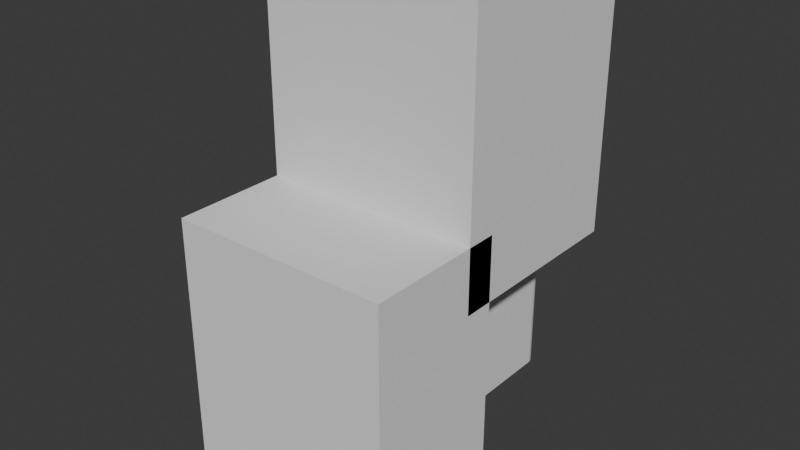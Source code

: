 # Source: box_outline.blend  (saved by Blender 4.1.24; exported with 4.5.12 LTS)
import bpy
from mathutils import Matrix  # noqa: F401  (used for matrix-valued properties, if any)

bpy.ops.wm.read_factory_settings(use_empty=True)
scene = bpy.context.scene
scene.name = 'Scene'

# ---- world
world_world = bpy.data.worlds.new('World'); scene.world = world_world
world_world.use_nodes = True; world_world.node_tree.nodes.clear()
_N = world_world.node_tree.nodes; _L = world_world.node_tree.links
n0 = _N.new('ShaderNodeOutputWorld'); n0.name = 'World Output'; n0.location = (300, 300)
n1 = _N.new('ShaderNodeBackground'); n1.name = 'Background'; n1.location = (10, 300)
n1.inputs[0].default_value = (0.05088, 0.05088, 0.05088, 1.0)
_L.new(n1.outputs[0], n0.inputs[0])
n0.is_active_output = True
world_world.color = (0.05088, 0.05088, 0.05088)
world_world.use_sun_shadow = False
world_world.sun_shadow_jitter_overblur = 0.0

# ---- meshes
me_cube_002 = bpy.data.meshes.new('Cube.002')
me_cube_002.from_pydata([(-0.3401, -0.4216, -0.4216), (-0.4216, -0.3401, -0.4216), (-0.3529, -0.4206, -0.4216), (-0.3653, -0.4176, -0.4216), (-0.3771, -0.4127, -0.4216), (-0.388, -0.406, -0.4216), (-0.3977, -0.3977, -0.4216), (-0.406, -0.388, -0.4216), (-0.4127, -0.3771, -0.4216), (-0.4176, -0.3653, -0.4216), (-0.4206, -0.3529, -0.4216), (-0.4216, -0.3401, 0.4216), (-0.3401, -0.4216, 0.4216), (-0.4206, -0.3529, 0.4216), (-0.4176, -0.3653, 0.4216), (-0.4127, -0.3771, 0.4216), (-0.406, -0.388, 0.4216), (-0.3977, -0.3977, 0.4216), (-0.388, -0.406, 0.4216), (-0.3771, -0.4127, 0.4216), (-0.3653, -0.4176, 0.4216), (-0.3529, -0.4206, 0.4216), (-0.4216, 0.3401, -0.4216), (-0.3401, 0.4216, -0.4216), (-0.4206, 0.3529, -0.4216), (-0.4176, 0.3653, -0.4216), (-0.4127, 0.3771, -0.4216), (-0.406, 0.388, -0.4216), (-0.3977, 0.3977, -0.4216), (-0.388, 0.406, -0.4216), (-0.3771, 0.4127, -0.4216), (-0.3653, 0.4176, -0.4216), (-0.3529, 0.4206, -0.4216), (-0.3401, 0.4216, 0.4216), (-0.4216, 0.3401, 0.4216), (-0.3529, 0.4206, 0.4216), (-0.3653, 0.4176, 0.4216), (-0.3771, 0.4127, 0.4216), (-0.388, 0.406, 0.4216), (-0.3977, 0.3977, 0.4216), (-0.406, 0.388, 0.4216), (-0.4127, 0.3771, 0.4216), (-0.4176, 0.3653, 0.4216), (-0.4206, 0.3529, 0.4216), (0.4216, -0.3401, -0.4216), (0.3401, -0.4216, -0.4216), (0.4206, -0.3529, -0.4216), (0.4176, -0.3653, -0.4216), (0.4127, -0.3771, -0.4216), (0.406, -0.388, -0.4216), (0.3977, -0.3977, -0.4216), (0.388, -0.406, -0.4216), (0.3771, -0.4127, -0.4216), (0.3653, -0.4176, -0.4216), (0.3529, -0.4206, -0.4216), (0.3401, -0.4216, 0.4216), (0.4216, -0.3401, 0.4216), (0.3529, -0.4206, 0.4216), (0.3653, -0.4176, 0.4216), (0.3771, -0.4127, 0.4216), (0.388, -0.406, 0.4216), (0.3977, -0.3977, 0.4216), (0.406, -0.388, 0.4216), (0.4127, -0.3771, 0.4216), (0.4176, -0.3653, 0.4216), (0.4206, -0.3529, 0.4216), (0.3401, 0.4216, -0.4216), (0.4216, 0.3401, -0.4216), (0.3529, 0.4206, -0.4216), (0.3653, 0.4176, -0.4216), (0.3771, 0.4127, -0.4216), (0.388, 0.406, -0.4216), (0.3977, 0.3977, -0.4216), (0.406, 0.388, -0.4216), (0.4127, 0.3771, -0.4216), (0.4176, 0.3653, -0.4216), (0.4206, 0.3529, -0.4216), (0.4216, 0.3401, 0.4216), (0.3401, 0.4216, 0.4216), (0.4206, 0.3529, 0.4216), (0.4176, 0.3653, 0.4216), (0.4127, 0.3771, 0.4216), (0.406, 0.388, 0.4216), (0.3977, 0.3977, 0.4216), (0.388, 0.406, 0.4216), (0.3771, 0.4127, 0.4216), (0.3653, 0.4176, 0.4216), (0.3529, 0.4206, 0.4216), (0.3921, 0.3583, 0.4216), (0.3857, 0.3686, 0.4216), (0.3995, 0.3352, 0.4216), (0.4005, 0.3231, 0.4216), (0.3967, 0.347, 0.4216), (-0.4005, 0.3231, 0.4216), (-0.3921, 0.3583, 0.4216), (-0.3967, 0.347, 0.4216), (-0.3995, 0.3352, 0.4216), (0.3352, -0.3995, 0.4216), (0.347, -0.3967, 0.4216), (0.3583, -0.3921, 0.4216), (0.3231, -0.4005, 0.4216), (-0.4005, -0.3231, 0.4216), (-0.3857, 0.3686, 0.4216), (-0.3686, 0.3857, 0.4216), (-0.3778, 0.3778, 0.4216), (-0.3583, 0.3921, 0.4216), (-0.347, 0.3967, 0.4216), (-0.3352, 0.3995, 0.4216), (0.3352, 0.3995, 0.4216), (0.347, 0.3967, 0.4216), (0.3231, 0.4005, 0.4216), (-0.3231, 0.4005, 0.4216), (-0.3857, -0.3686, 0.4216), (-0.3921, -0.3583, 0.4216), (-0.3778, -0.3778, 0.4216), (-0.3686, -0.3857, 0.4216), (-0.347, -0.3967, 0.4216), (-0.3352, -0.3995, 0.4216), (-0.3231, -0.4005, 0.4216), (-0.3583, -0.3921, 0.4216), (-0.3995, -0.3352, 0.4216), (-0.3967, -0.347, 0.4216), (0.3583, 0.3921, 0.4216), (0.3686, -0.3857, 0.4216), (0.3686, 0.3857, 0.4216), (0.3778, 0.3778, 0.4216), (0.3857, -0.3686, 0.4216), (0.3967, -0.347, 0.4216), (0.4005, -0.3231, 0.4216), (0.3995, -0.3352, 0.4216), (0.3778, -0.3778, 0.4216), (0.3921, -0.3583, 0.4216), (-0.3995, 0.3352, -0.4216), (-0.4005, 0.3231, -0.4216), (-0.3921, 0.3583, -0.4216), (-0.3857, 0.3686, -0.4216), (-0.3967, 0.347, -0.4216), (0.3967, 0.347, -0.4216), (0.3921, 0.3583, -0.4216), (0.4005, 0.3231, -0.4216), (0.3995, 0.3352, -0.4216), (-0.3583, -0.3921, -0.4216), (-0.3352, -0.3995, -0.4216), (-0.3231, -0.4005, -0.4216), (-0.347, -0.3967, -0.4216), (-0.3352, 0.3995, -0.4216), (-0.347, 0.3967, -0.4216), (0.347, 0.3967, -0.4216), (0.3352, 0.3995, -0.4216), (-0.3231, 0.4005, -0.4216), (0.3778, 0.3778, -0.4216), (0.3686, 0.3857, -0.4216), (0.4005, -0.3231, -0.4216), (0.3857, 0.3686, -0.4216), (0.3583, 0.3921, -0.4216), (0.3231, 0.4005, -0.4216), (0.347, -0.3967, -0.4216), (0.3231, -0.4005, -0.4216), (0.3352, -0.3995, -0.4216), (0.3583, -0.3921, -0.4216), (0.3686, -0.3857, -0.4216), (0.3857, -0.3686, -0.4216), (0.3921, -0.3583, -0.4216), (0.3778, -0.3778, -0.4216), (-0.4005, -0.3231, -0.4216), (-0.3995, -0.3352, -0.4216), (-0.3967, -0.347, -0.4216), (-0.3921, -0.3583, -0.4216), (-0.3857, -0.3686, -0.4216), (-0.3778, -0.3778, -0.4216), (-0.3686, -0.3857, -0.4216), (-0.3686, 0.3857, -0.4216), (-0.3583, 0.3921, -0.4216), (0.3995, -0.3352, -0.4216), (0.3967, -0.347, -0.4216), (-0.3778, 0.3778, -0.4216)], [], [(45, 55, 12, 0), (67, 77, 56, 44), (116, 21, 12, 55, 57, 58, 59, 60, 61, 62, 63, 64, 65, 56, 77, 79, 80, 81, 82, 83, 84, 85, 86, 87, 78, 33, 35, 36, 37, 38, 39, 40, 41, 42, 43, 34, 11, 13, 121, 120, 101, 93, 96, 95, 94, 102, 104, 103, 105, 106, 107, 111, 110, 108, 109, 122, 124, 125, 89, 88, 92, 90, 91, 128, 129, 127, 131, 126, 130, 123, 99, 98, 97, 100, 118, 117), (121, 13, 14, 15, 16, 17, 18, 19, 20, 21, 116, 119, 115, 114, 112, 113), (1, 11, 34, 22), (23, 33, 78, 66), (0, 12, 21, 2), (2, 21, 20, 3), (3, 20, 19, 4), (4, 19, 18, 5), (5, 18, 17, 6), (6, 17, 16, 7), (7, 16, 15, 8), (8, 15, 14, 9), (9, 14, 13, 10), (10, 13, 11, 1), (33, 23, 32, 35), (35, 32, 31, 36), (36, 31, 30, 37), (37, 30, 29, 38), (38, 29, 28, 39), (39, 28, 27, 40), (40, 27, 26, 41), (41, 26, 25, 42), (42, 25, 24, 43), (43, 24, 22, 34), (77, 67, 76, 79), (79, 76, 75, 80), (80, 75, 74, 81), (81, 74, 73, 82), (82, 73, 72, 83), (83, 72, 71, 84), (84, 71, 70, 85), (85, 70, 69, 86), (86, 69, 68, 87), (87, 68, 66, 78), (55, 45, 54, 57), (57, 54, 53, 58), (58, 53, 52, 59), (59, 52, 51, 60), (60, 51, 50, 61), (61, 50, 49, 62), (62, 49, 48, 63), (63, 48, 47, 64), (64, 47, 46, 65), (65, 46, 44, 56), (156, 54, 45, 0, 2, 3, 4, 5, 6, 7, 8, 9, 10, 1, 22, 24, 25, 26, 27, 28, 29, 30, 31, 32, 23, 66, 68, 69, 70, 71, 72, 73, 74, 75, 76, 67, 44, 46, 174, 173, 152, 139, 140, 137, 138, 153, 150, 151, 154, 147, 148, 155, 149, 145, 146, 172, 171, 175, 135, 134, 136, 132, 133, 164, 165, 166, 167, 168, 169, 170, 141, 144, 142, 143, 157, 158), (174, 46, 47, 48, 49, 50, 51, 52, 53, 54, 156, 159, 160, 163, 161, 162), (118, 100, 157, 143), (128, 91, 139, 152), (133, 93, 101, 164), (155, 110, 111, 149), (117, 118, 143, 142), (116, 117, 142, 144), (119, 116, 144, 141), (115, 119, 141, 170), (114, 115, 170, 169), (168, 112, 114, 169), (167, 113, 112, 168), (166, 121, 113, 167), (165, 120, 121, 166), (164, 101, 120, 165), (149, 111, 107, 145), (145, 107, 106, 146), (146, 106, 105, 172), (172, 105, 103, 171), (171, 103, 104, 175), (175, 104, 102, 135), (135, 102, 94, 134), (134, 94, 95, 136), (136, 95, 96, 132), (132, 96, 93, 133), (91, 90, 140, 139), (90, 92, 137, 140), (92, 88, 138, 137), (88, 89, 153, 138), (89, 125, 150, 153), (150, 125, 124, 151), (151, 124, 122, 154), (154, 122, 109, 147), (147, 109, 108, 148), (148, 108, 110, 155), (100, 97, 158, 157), (97, 98, 156, 158), (98, 99, 159, 156), (99, 123, 160, 159), (123, 130, 163, 160), (130, 126, 161, 163), (126, 131, 162, 161), (131, 127, 174, 162), (127, 129, 173, 174), (129, 128, 152, 173)])
me_cube_002.polygons.foreach_set('use_smooth', [True] * 92)
_k = set([(0, 2), (0, 12), (0, 45), (1, 10), (1, 11), (1, 22), (2, 3), (2, 21), (3, 4), (3, 20), (4, 5), (4, 19), (5, 6), (5, 18), (6, 7), (6, 17), (7, 8), (7, 16), (8, 9), (8, 15), (9, 10), (9, 14), (10, 13), (11, 13), (11, 34), (12, 21), (12, 55), (13, 14), (14, 15), (15, 16), (16, 17), (17, 18), (18, 19), (19, 20), (20, 21), (22, 24), (22, 34), (23, 32), (23, 33), (23, 66), (24, 25), (24, 43), (25, 26), (25, 42), (26, 27), (26, 41), (27, 28), (27, 40), (28, 29), (28, 39), (29, 30), (29, 38), (30, 31), (30, 37), (31, 32), (31, 36), (32, 35), (33, 35), (33, 78), (34, 43), (35, 36), (36, 37), (37, 38), (38, 39), (39, 40), (40, 41), (41, 42), (42, 43), (44, 46), (44, 56), (44, 67), (45, 54), (45, 55), (46, 47), (46, 65), (47, 48), (47, 64), (48, 49), (48, 63), (49, 50), (49, 62), (50, 51), (50, 61), (51, 52), (51, 60), (52, 53), (52, 59), (53, 54), (53, 58), (54, 57), (55, 57), (56, 65), (56, 77), (57, 58), (58, 59), (59, 60), (60, 61), (61, 62), (62, 63), (63, 64), (64, 65), (66, 68), (66, 78), (67, 76), (67, 77), (68, 69), (68, 87), (69, 70), (69, 86), (70, 71), (70, 85), (71, 72), (71, 84), (72, 73), (72, 83), (73, 74), (73, 82), (74, 75), (74, 81), (75, 76), (75, 80), (76, 79), (77, 79), (78, 87), (79, 80), (80, 81), (81, 82), (82, 83), (83, 84), (84, 85), (85, 86), (86, 87), (88, 89), (88, 92), (88, 138), (89, 125), (89, 153), (90, 91), (90, 92), (90, 140), (91, 128), (91, 139), (92, 137), (93, 96), (93, 101), (93, 133), (94, 95), (94, 102), (94, 134), (95, 96), (95, 136), (96, 132), (97, 98), (97, 100), (97, 158), (98, 99), (98, 156), (99, 123), (99, 159), (100, 118), (100, 157), (101, 120), (101, 164), (102, 104), (102, 135), (103, 104), (103, 105), (103, 171), (104, 175), (105, 106), (105, 172), (106, 107), (106, 146), (107, 111), (107, 145), (108, 109), (108, 110), (108, 148), (109, 122), (109, 147), (110, 111), (110, 155), (111, 149), (112, 113), (112, 114), (112, 168), (113, 121), (113, 167), (114, 115), (114, 169), (115, 119), (115, 170), (116, 117), (116, 119), (116, 144), (117, 118), (117, 142), (118, 143), (119, 141), (120, 121), (120, 165), (121, 166), (122, 124), (122, 154), (123, 130), (123, 160), (124, 125), (124, 151), (125, 150), (126, 130), (126, 131), (126, 161), (127, 129), (127, 131), (127, 174), (128, 129), (128, 152), (129, 173), (130, 163), (131, 162), (132, 133), (132, 136), (133, 164), (134, 135), (134, 136), (135, 175), (137, 138), (137, 140), (138, 153), (139, 140), (139, 152), (141, 144), (141, 170), (142, 143), (142, 144), (143, 157), (145, 146), (145, 149), (146, 172), (147, 148), (147, 154), (148, 155), (149, 155), (150, 151), (150, 153), (151, 154), (152, 173), (156, 158), (156, 159), (157, 158), (159, 160), (160, 163), (161, 162), (161, 163), (162, 174), (164, 165), (165, 166), (166, 167), (167, 168), (168, 169), (169, 170), (171, 172), (171, 175), (173, 174)])
me_cube_002.attributes.new('sharp_edge', 'BOOLEAN', 'EDGE').data.foreach_set('value', [ (min(e.vertices), max(e.vertices)) in _k for e in me_cube_002.edges])
_uv = me_cube_002.uv_layers.new(name='UVMap')
_uv.uv.foreach_set('vector', [0.375, 0.7741, 0.625, 0.7741, 0.625, 0.9759, 0.375, 0.9759, 0.375, 0.5241, 0.625, 0.5241, 0.625, 0.7259, 0.375, 0.7259, 0.8529, 0.7426, 0.8546, 0.7497, 0.8509, 0.75, 0.6491, 0.75, 0.6454, 0.7497, 0.6417, 0.7488, 0.6382, 0.7474, 0.635, 0.7454, 0.6321, 0.7429, 0.6296, 0.74, 0.6276, 0.7368, 0.6262, 0.7333, 0.6253, 0.7296, 0.625, 0.7259, 0.625, 0.5241, 0.6253, 0.5204, 0.6262, 0.5167, 0.6276, 0.5132, 0.6296, 0.51, 0.6321, 0.5071, 0.635, 0.5046, 0.6382, 0.5026, 0.6417, 0.5012, 0.6454, 0.5003, 0.6491, 0.5, 0.8509, 0.5, 0.8546, 0.5003, 0.8583, 0.5012, 0.8618, 0.5026, 0.865, 0.5046, 0.8679, 0.5071, 0.8704, 0.51, 0.8724, 0.5132, 0.8738, 0.5167, 0.8747, 0.5204, 0.875, 0.5241, 0.875, 0.7259, 0.8747, 0.7296, 0.8676, 0.7279, 0.8685, 0.7244, 0.8688, 0.7208, 0.8687, 0.5292, 0.8685, 0.5256, 0.8676, 0.5221, 0.8662, 0.5188, 0.8644, 0.5157, 0.862, 0.513, 0.8593, 0.5106, 0.8562, 0.5088, 0.8529, 0.5074, 0.8494, 0.5065, 0.8458, 0.5062, 0.6542, 0.5063, 0.6506, 0.5065, 0.6471, 0.5074, 0.6438, 0.5087, 0.6407, 0.5106, 0.638, 0.513, 0.6356, 0.5157, 0.6337, 0.5188, 0.6324, 0.5221, 0.6315, 0.5256, 0.6313, 0.5292, 0.6312, 0.7208, 0.6315, 0.7244, 0.6324, 0.7279, 0.6338, 0.7312, 0.6356, 0.7343, 0.638, 0.737, 0.6407, 0.7394, 0.6438, 0.7412, 0.6471, 0.7426, 0.6506, 0.7435, 0.6542, 0.7438, 0.8458, 0.7437, 0.8494, 0.7435, 0.8676, 0.7279, 0.8747, 0.7296, 0.8738, 0.7333, 0.8724, 0.7368, 0.8704, 0.74, 0.8679, 0.7429, 0.865, 0.7454, 0.8618, 0.7474, 0.8583, 0.7488, 0.8546, 0.7497, 0.8529, 0.7426, 0.8562, 0.7412, 0.8593, 0.7394, 0.862, 0.737, 0.8644, 0.7343, 0.8663, 0.7312, 0.375, 0.02414, 0.625, 0.02414, 0.625, 0.2259, 0.375, 0.2259, 0.375, 0.2741, 0.625, 0.2741, 0.625, 0.4759, 0.375, 0.4759, 0.375, 0.9759, 0.625, 0.9759, 0.625, 0.9796, 0.375, 0.9796, 0.375, 0.9796, 0.625, 0.9796, 0.625, 0.9833, 0.375, 0.9833, 0.375, 0.9833, 0.625, 0.9833, 0.625, 0.9868, 0.375, 0.9868, 0.375, 0.9868, 0.625, 0.9868, 0.625, 0.99, 0.375, 0.99, 0.375, 0.99, 0.625, 0.99, 0.625, 1.0, 0.375, 1.0, 0.375, 0.0, 0.625, 0.0, 0.625, 0.009953, 0.375, 0.009953, 0.375, 0.009953, 0.625, 0.009953, 0.625, 0.01318, 0.375, 0.01318, 0.375, 0.01318, 0.625, 0.01318, 0.625, 0.01668, 0.375, 0.01668, 0.375, 0.01668, 0.625, 0.01668, 0.625, 0.02037, 0.375, 0.02037, 0.375, 0.02037, 0.625, 0.02037, 0.625, 0.02414, 0.375, 0.02414, 0.625, 0.2741, 0.375, 0.2741, 0.375, 0.2704, 0.625, 0.2704, 0.625, 0.2704, 0.375, 0.2704, 0.375, 0.2667, 0.625, 0.2667, 0.625, 0.2667, 0.375, 0.2667, 0.375, 0.2632, 0.625, 0.2632, 0.625, 0.2632, 0.375, 0.2632, 0.375, 0.26, 0.625, 0.26, 0.625, 0.26, 0.375, 0.26, 0.375, 0.25, 0.625, 0.25, 0.625, 0.25, 0.375, 0.25, 0.375, 0.24, 0.625, 0.24, 0.625, 0.24, 0.375, 0.24, 0.375, 0.2368, 0.625, 0.2368, 0.625, 0.2368, 0.375, 0.2368, 0.375, 0.2333, 0.625, 0.2333, 0.625, 0.2333, 0.375, 0.2333, 0.375, 0.2296, 0.625, 0.2296, 0.625, 0.2296, 0.375, 0.2296, 0.375, 0.2259, 0.625, 0.2259, 0.625, 0.5241, 0.375, 0.5241, 0.375, 0.5204, 0.625, 0.5204, 0.625, 0.5204, 0.375, 0.5204, 0.375, 0.5167, 0.625, 0.5167, 0.625, 0.5167, 0.375, 0.5167, 0.375, 0.5132, 0.625, 0.5132, 0.625, 0.5132, 0.375, 0.5132, 0.375, 0.51, 0.625, 0.51, 0.625, 0.51, 0.375, 0.51, 0.375, 0.5, 0.625, 0.5, 0.625, 0.5, 0.375, 0.5, 0.375, 0.49, 0.625, 0.49, 0.625, 0.49, 0.375, 0.49, 0.375, 0.4868, 0.625, 0.4868, 0.625, 0.4868, 0.375, 0.4868, 0.375, 0.4833, 0.625, 0.4833, 0.625, 0.4833, 0.375, 0.4833, 0.375, 0.4796, 0.625, 0.4796, 0.625, 0.4796, 0.375, 0.4796, 0.375, 0.4759, 0.625, 0.4759, 0.625, 0.7741, 0.375, 0.7741, 0.375, 0.7704, 0.625, 0.7704, 0.625, 0.7704, 0.375, 0.7704, 0.375, 0.7667, 0.625, 0.7667, 0.625, 0.7667, 0.375, 0.7667, 0.375, 0.7632, 0.625, 0.7632, 0.625, 0.7632, 0.375, 0.7632, 0.375, 0.76, 0.625, 0.76, 0.625, 0.76, 0.375, 0.76, 0.375, 0.75, 0.625, 0.75, 0.625, 0.75, 0.375, 0.75, 0.375, 0.74, 0.625, 0.74, 0.625, 0.74, 0.375, 0.74, 0.375, 0.7368, 0.625, 0.7368, 0.625, 0.7368, 0.375, 0.7368, 0.375, 0.7333, 0.625, 0.7333, 0.625, 0.7333, 0.375, 0.7333, 0.375, 0.7296, 0.625, 0.7296, 0.625, 0.7296, 0.375, 0.7296, 0.375, 0.7259, 0.625, 0.7259, 0.3529, 0.7426, 0.3546, 0.7497, 0.3509, 0.75, 0.1491, 0.75, 0.1454, 0.7497, 0.1417, 0.7488, 0.1382, 0.7474, 0.135, 0.7454, 0.1321, 0.7429, 0.1296, 0.74, 0.1276, 0.7368, 0.1262, 0.7333, 0.1253, 0.7296, 0.125, 0.7259, 0.125, 0.5241, 0.1253, 0.5204, 0.1262, 0.5167, 0.1276, 0.5132, 0.1296, 0.51, 0.1321, 0.5071, 0.135, 0.5046, 0.1382, 0.5026, 0.1417, 0.5012, 0.1454, 0.5003, 0.1491, 0.5, 0.3509, 0.5, 0.3546, 0.5003, 0.3583, 0.5012, 0.3618, 0.5026, 0.365, 0.5046, 0.3679, 0.5071, 0.3704, 0.51, 0.3724, 0.5132, 0.3738, 0.5167, 0.3747, 0.5204, 0.375, 0.5241, 0.375, 0.7259, 0.3747, 0.7296, 0.3676, 0.7279, 0.3685, 0.7244, 0.3688, 0.7208, 0.3688, 0.5292, 0.3685, 0.5256, 0.3676, 0.5221, 0.3662, 0.5188, 0.3644, 0.5157, 0.362, 0.513, 0.3593, 0.5106, 0.3562, 0.5088, 0.3529, 0.5074, 0.3494, 0.5065, 0.3458, 0.5062, 0.1542, 0.5063, 0.1506, 0.5065, 0.1471, 0.5074, 0.1438, 0.5087, 0.1407, 0.5106, 0.138, 0.513, 0.1356, 0.5157, 0.1338, 0.5188, 0.1324, 0.5221, 0.1315, 0.5256, 0.1312, 0.5292, 0.1312, 0.7208, 0.1315, 0.7244, 0.1324, 0.7279, 0.1338, 0.7312, 0.1356, 0.7343, 0.138, 0.737, 0.1407, 0.7394, 0.1438, 0.7412, 0.1471, 0.7426, 0.1506, 0.7435, 0.1542, 0.7438, 0.3458, 0.7437, 0.3494, 0.7435, 0.3676, 0.7279, 0.3747, 0.7296, 0.3738, 0.7333, 0.3724, 0.7368, 0.3704, 0.74, 0.3679, 0.7429, 0.365, 0.7454, 0.3618, 0.7474, 0.3583, 0.7488, 0.3546, 0.7497, 0.3529, 0.7426, 0.3562, 0.7412, 0.3593, 0.7394, 0.362, 0.737, 0.3644, 0.7343, 0.3663, 0.7312, 0.5625, 0.9759, 0.5625, 0.7741, 0.4375, 0.7741, 0.4375, 0.9759, 0.5625, 0.7259, 0.5625, 0.5241, 0.4375, 0.5241, 0.4375, 0.7259, 0.4375, 0.2259, 0.5625, 0.2259, 0.5625, 0.02414, 0.4375, 0.02414, 0.4375, 0.4759, 0.5625, 0.4759, 0.5625, 0.2741, 0.4375, 0.2741, 0.5625, 0.9796, 0.5625, 0.9759, 0.4375, 0.9759, 0.4375, 0.9796, 0.5625, 0.9833, 0.5625, 0.9796, 0.4375, 0.9796, 0.4375, 0.9833, 0.5625, 0.9868, 0.5625, 0.9833, 0.4375, 0.9833, 0.4375, 0.9868, 0.5625, 0.99, 0.5625, 0.9868, 0.4375, 0.9868, 0.4375, 0.99, 0.5625, 1.0, 0.5625, 0.99, 0.4375, 0.99, 0.4375, 1.0, 0.4375, 0.009953, 0.5625, 0.009953, 0.5625, 0.0, 0.4375, 0.0, 0.4375, 0.01318, 0.5625, 0.01318, 0.5625, 0.009953, 0.4375, 0.009953, 0.4375, 0.01668, 0.5625, 0.01668, 0.5625, 0.01318, 0.4375, 0.01318, 0.4375, 0.02037, 0.5625, 0.02037, 0.5625, 0.01668, 0.4375, 0.01668, 0.4375, 0.02414, 0.5625, 0.02414, 0.5625, 0.02037, 0.4375, 0.02037, 0.4375, 0.2741, 0.5625, 0.2741, 0.5625, 0.2704, 0.4375, 0.2704, 0.4375, 0.2704, 0.5625, 0.2704, 0.5625, 0.2667, 0.4375, 0.2667, 0.4375, 0.2667, 0.5625, 0.2667, 0.5625, 0.2632, 0.4375, 0.2632, 0.4375, 0.2632, 0.5625, 0.2632, 0.5625, 0.26, 0.4375, 0.26, 0.4375, 0.26, 0.5625, 0.26, 0.5625, 0.25, 0.4375, 0.25, 0.4375, 0.25, 0.5625, 0.25, 0.5625, 0.24, 0.4375, 0.24, 0.4375, 0.24, 0.5625, 0.24, 0.5625, 0.2368, 0.4375, 0.2368, 0.4375, 0.2368, 0.5625, 0.2368, 0.5625, 0.2333, 0.4375, 0.2333, 0.4375, 0.2333, 0.5625, 0.2333, 0.5625, 0.2296, 0.4375, 0.2296, 0.4375, 0.2296, 0.5625, 0.2296, 0.5625, 0.2259, 0.4375, 0.2259, 0.5625, 0.5241, 0.5625, 0.5204, 0.4375, 0.5204, 0.4375, 0.5241, 0.5625, 0.5204, 0.5625, 0.5167, 0.4375, 0.5167, 0.4375, 0.5204, 0.5625, 0.5167, 0.5625, 0.5132, 0.4375, 0.5132, 0.4375, 0.5167, 0.5625, 0.5132, 0.5625, 0.51, 0.4375, 0.51, 0.4375, 0.5132, 0.5625, 0.51, 0.5625, 0.5, 0.4375, 0.5, 0.4375, 0.51, 0.4375, 0.5, 0.5625, 0.5, 0.5625, 0.49, 0.4375, 0.49, 0.4375, 0.49, 0.5625, 0.49, 0.5625, 0.4868, 0.4375, 0.4868, 0.4375, 0.4868, 0.5625, 0.4868, 0.5625, 0.4833, 0.4375, 0.4833, 0.4375, 0.4833, 0.5625, 0.4833, 0.5625, 0.4796, 0.4375, 0.4796, 0.4375, 0.4796, 0.5625, 0.4796, 0.5625, 0.4759, 0.4375, 0.4759, 0.5625, 0.7741, 0.5625, 0.7704, 0.4375, 0.7704, 0.4375, 0.7741, 0.5625, 0.7704, 0.5625, 0.7667, 0.4375, 0.7667, 0.4375, 0.7704, 0.5625, 0.7667, 0.5625, 0.7632, 0.4375, 0.7632, 0.4375, 0.7667, 0.5625, 0.7632, 0.5625, 0.76, 0.4375, 0.76, 0.4375, 0.7632, 0.5625, 0.76, 0.5625, 0.75, 0.4375, 0.75, 0.4375, 0.76, 0.5625, 0.75, 0.5625, 0.74, 0.4375, 0.74, 0.4375, 0.75, 0.5625, 0.74, 0.5625, 0.7368, 0.4375, 0.7368, 0.4375, 0.74, 0.5625, 0.7368, 0.5625, 0.7333, 0.4375, 0.7333, 0.4375, 0.7368, 0.5625, 0.7333, 0.5625, 0.7296, 0.4375, 0.7296, 0.4375, 0.7333, 0.5625, 0.7296, 0.5625, 0.7259, 0.4375, 0.7259, 0.4375, 0.7296])
me_cube_002.update()
me_cube_002.normals_split_custom_set([tuple(v) for v in zip(*[iter([0.0, -1.0, 0.0, 0.0, -1.0, 0.0, 0.0, -1.0, 0.0, 0.0, -1.0, 0.0, 1.0, 0.0, 0.0, 1.0, 0.0, 0.0, 1.0, 0.0, 0.0, 1.0, 0.0, 0.0, -1.743e-08, 0.0, 1.0, -1.282e-08, 0.0, 1.0, -4.699e-07, 0.0, 1.0, -4.699e-07, 0.0, 1.0, -4.699e-07, 0.0, 1.0, -4.699e-07, 0.0, 1.0, -4.699e-07, 0.0, 1.0, -4.699e-07, 0.0, 1.0, -4.699e-07, 0.0, 1.0, -4.699e-07, 0.0, 1.0, -4.699e-07, 0.0, 1.0, -4.699e-07, 0.0, 1.0, -4.699e-07, 0.0, 1.0, -4.699e-07, 0.0, 1.0, -4.699e-07, 0.0, 1.0, -4.699e-07, 0.0, 1.0, -4.699e-07, 0.0, 1.0, -4.699e-07, 0.0, 1.0, -4.699e-07, 0.0, 1.0, -4.699e-07, 0.0, 1.0, -4.699e-07, 0.0, 1.0, -4.699e-07, 0.0, 1.0, -4.699e-07, 0.0, 1.0, -4.699e-07, 0.0, 1.0, -4.699e-07, 0.0, 1.0, -4.699e-07, 0.0, 1.0, -4.699e-07, 0.0, 1.0, -4.699e-07, 0.0, 1.0, -4.699e-07, 0.0, 1.0, -4.699e-07, 0.0, 1.0, -4.699e-07, 0.0, 1.0, -4.699e-07, 0.0, 1.0, -4.699e-07, 0.0, 1.0, -4.699e-07, 0.0, 1.0, -4.699e-07, 0.0, 1.0, -4.699e-07, 0.0, 1.0, -4.699e-07, 0.0, 1.0, -1.282e-08, 0.0, 1.0, -1.743e-08, 0.0, 1.0, -4.699e-07, 0.0, 1.0, -4.699e-07, 0.0, 1.0, -4.699e-07, 0.0, 1.0, -4.699e-07, 0.0, 1.0, -4.699e-07, 0.0, 1.0, -4.699e-07, 0.0, 1.0, -4.699e-07, 0.0, 1.0, -4.699e-07, 0.0, 1.0, -4.699e-07, 0.0, 1.0, -4.699e-07, 0.0, 1.0, -4.699e-07, 0.0, 1.0, -4.699e-07, 0.0, 1.0, -4.699e-07, 0.0, 1.0, -4.699e-07, 0.0, 1.0, -4.699e-07, 0.0, 1.0, -4.699e-07, 0.0, 1.0, -4.699e-07, 0.0, 1.0, -4.699e-07, 0.0, 1.0, -4.699e-07, 0.0, 1.0, -4.699e-07, 0.0, 1.0, -4.699e-07, 0.0, 1.0, -4.699e-07, 0.0, 1.0, -4.699e-07, 0.0, 1.0, -4.699e-07, 0.0, 1.0, -4.699e-07, 0.0, 1.0, -4.699e-07, 0.0, 1.0, -4.699e-07, 0.0, 1.0, -4.699e-07, 0.0, 1.0, -4.699e-07, 0.0, 1.0, -4.699e-07, 0.0, 1.0, -4.699e-07, 0.0, 1.0, -4.699e-07, 0.0, 1.0, -4.699e-07, 0.0, 1.0, -4.699e-07, 0.0, 1.0, -4.699e-07, 0.0, 1.0, -4.699e-07, 0.0, 1.0, -4.699e-07, 0.0, 1.0, -1.743e-08, 0.0, 1.0, -1.282e-08, 0.0, 1.0, 3.961e-07, 0.0, 1.0, 3.961e-07, 0.0, 1.0, 3.961e-07, 0.0, 1.0, 3.961e-07, 0.0, 1.0, 3.961e-07, 0.0, 1.0, 3.961e-07, 0.0, 1.0, 3.961e-07, 0.0, 1.0, -1.282e-08, 0.0, 1.0, -1.743e-08, 0.0, 1.0, 3.961e-07, 0.0, 1.0, 3.961e-07, 0.0, 1.0, 3.961e-07, 0.0, 1.0, 3.961e-07, 0.0, 1.0, 3.961e-07, 0.0, 1.0, -1.0, 0.0, 0.0, -1.0, 0.0, 0.0, -1.0, 0.0, 0.0, -1.0, 0.0, 0.0, 0.0, 1.0, 0.0, 0.0, 1.0, 0.0, 0.0, 1.0, 0.0, 0.0, 1.0, 0.0, -0.07846, -0.9969, 0.0, -0.07846, -0.9969, 0.0, -0.07846, -0.9969, 0.0, -0.07846, -0.9969, 0.0, -0.2334, -0.9724, 0.0, -0.2334, -0.9724, 0.0, -0.2334, -0.9724, 0.0, -0.2334, -0.9724, 0.0, -0.3827, -0.9239, 0.0, -0.3827, -0.9239, 0.0, -0.3827, -0.9239, 0.0, -0.3827, -0.9239, 0.0, -0.5225, -0.8526, 0.0, -0.5225, -0.8526, 0.0, -0.5225, -0.8526, 0.0, -0.5225, -0.8526, 0.0, -0.6494, -0.7604, 0.0, -0.6494, -0.7604, 0.0, -0.6494, -0.7604, 0.0, -0.6494, -0.7604, 0.0, -0.7604, -0.6494, 0.0, -0.7604, -0.6494, 0.0, -0.7604, -0.6494, 0.0, -0.7604, -0.6494, 0.0, -0.8526, -0.5225, 0.0, -0.8526, -0.5225, 0.0, -0.8526, -0.5225, 0.0, -0.8526, -0.5225, 0.0, -0.9239, -0.3827, 0.0, -0.9239, -0.3827, 0.0, -0.9239, -0.3827, 0.0, -0.9239, -0.3827, 0.0, -0.9724, -0.2334, 0.0, -0.9724, -0.2334, 0.0, -0.9724, -0.2334, 0.0, -0.9724, -0.2334, 0.0, -0.9969, -0.07846, 0.0, -0.9969, -0.07846, 0.0, -0.9969, -0.07846, 0.0, -0.9969, -0.07846, 0.0, -0.07846, 0.9969, 0.0, -0.07846, 0.9969, 0.0, -0.07846, 0.9969, 0.0, -0.07846, 0.9969, 0.0, -0.2334, 0.9724, 0.0, -0.2334, 0.9724, 0.0, -0.2334, 0.9724, 0.0, -0.2334, 0.9724, 0.0, -0.3827, 0.9239, 0.0, -0.3827, 0.9239, 0.0, -0.3827, 0.9239, 0.0, -0.3827, 0.9239, 0.0, -0.5225, 0.8526, 0.0, -0.5225, 0.8526, 0.0, -0.5225, 0.8526, 0.0, -0.5225, 0.8526, 0.0, -0.6494, 0.7604, 0.0, -0.6494, 0.7604, 0.0, -0.6494, 0.7604, 0.0, -0.6494, 0.7604, 0.0, -0.7604, 0.6494, 0.0, -0.7604, 0.6494, 0.0, -0.7604, 0.6494, 0.0, -0.7604, 0.6494, 0.0, -0.8526, 0.5225, 0.0, -0.8526, 0.5225, 0.0, -0.8526, 0.5225, 0.0, -0.8526, 0.5225, 0.0, -0.9239, 0.3827, 0.0, -0.9239, 0.3827, 0.0, -0.9239, 0.3827, 0.0, -0.9239, 0.3827, 0.0, -0.9724, 0.2334, 0.0, -0.9724, 0.2334, 0.0, -0.9724, 0.2334, 0.0, -0.9724, 0.2334, 0.0, -0.9969, 0.07846, 0.0, -0.9969, 0.07846, 0.0, -0.9969, 0.07846, 0.0, -0.9969, 0.07846, 0.0, 0.9969, 0.07846, 0.0, 0.9969, 0.07846, 0.0, 0.9969, 0.07846, 0.0, 0.9969, 0.07846, 0.0, 0.9724, 0.2334, 0.0, 0.9724, 0.2334, 0.0, 0.9724, 0.2334, 0.0, 0.9724, 0.2334, 0.0, 0.9239, 0.3827, 0.0, 0.9239, 0.3827, 0.0, 0.9239, 0.3827, 0.0, 0.9239, 0.3827, 0.0, 0.8526, 0.5225, 0.0, 0.8526, 0.5225, 0.0, 0.8526, 0.5225, 0.0, 0.8526, 0.5225, 0.0, 0.7604, 0.6494, 0.0, 0.7604, 0.6494, 0.0, 0.7604, 0.6494, 0.0, 0.7604, 0.6494, 0.0, 0.6494, 0.7604, 0.0, 0.6494, 0.7604, 0.0, 0.6494, 0.7604, 0.0, 0.6494, 0.7604, 0.0, 0.5225, 0.8526, 0.0, 0.5225, 0.8526, 0.0, 0.5225, 0.8526, 0.0, 0.5225, 0.8526, 0.0, 0.3827, 0.9239, 0.0, 0.3827, 0.9239, 0.0, 0.3827, 0.9239, 0.0, 0.3827, 0.9239, 0.0, 0.2334, 0.9724, 0.0, 0.2334, 0.9724, 0.0, 0.2334, 0.9724, 0.0, 0.2334, 0.9724, 0.0, 0.07846, 0.9969, 0.0, 0.07846, 0.9969, 0.0, 0.07846, 0.9969, 0.0, 0.07846, 0.9969, 0.0, 0.07846, -0.9969, 0.0, 0.07846, -0.9969, 0.0, 0.07846, -0.9969, 0.0, 0.07846, -0.9969, 0.0, 0.2334, -0.9724, 0.0, 0.2334, -0.9724, 0.0, 0.2334, -0.9724, 0.0, 0.2334, -0.9724, 0.0, 0.3827, -0.9239, 0.0, 0.3827, -0.9239, 0.0, 0.3827, -0.9239, 0.0, 0.3827, -0.9239, 0.0, 0.5225, -0.8526, 0.0, 0.5225, -0.8526, 0.0, 0.5225, -0.8526, 0.0, 0.5225, -0.8526, 0.0, 0.6494, -0.7604, 0.0, 0.6494, -0.7604, 0.0, 0.6494, -0.7604, 0.0, 0.6494, -0.7604, 0.0, 0.7604, -0.6494, 0.0, 0.7604, -0.6494, 0.0, 0.7604, -0.6494, 0.0, 0.7604, -0.6494, 0.0, 0.8526, -0.5225, 0.0, 0.8526, -0.5225, 0.0, 0.8526, -0.5225, 0.0, 0.8526, -0.5225, 0.0, 0.9239, -0.3827, 0.0, 0.9239, -0.3827, 0.0, 0.9239, -0.3827, 0.0, 0.9239, -0.3827, 0.0, 0.9724, -0.2334, 0.0, 0.9724, -0.2334, 0.0, 0.9724, -0.2334, 0.0, 0.9724, -0.2334, 0.0, 0.9969, -0.07846, 0.0, 0.9969, -0.07846, 0.0, 0.9969, -0.07846, 0.0, 0.9969, -0.07846, 0.0, 1.743e-08, 0.0, -1.0, 1.282e-08, 0.0, -1.0, 4.699e-07, 0.0, -1.0, 4.699e-07, 0.0, -1.0, 4.699e-07, 0.0, -1.0, 4.699e-07, 0.0, -1.0, 4.699e-07, 0.0, -1.0, 4.699e-07, 0.0, -1.0, 4.699e-07, 0.0, -1.0, 4.699e-07, 0.0, -1.0, 4.699e-07, 0.0, -1.0, 4.699e-07, 0.0, -1.0, 4.699e-07, 0.0, -1.0, 4.699e-07, 0.0, -1.0, 4.699e-07, 0.0, -1.0, 4.699e-07, 0.0, -1.0, 4.699e-07, 0.0, -1.0, 4.699e-07, 0.0, -1.0, 4.699e-07, 0.0, -1.0, 4.699e-07, 0.0, -1.0, 4.699e-07, 0.0, -1.0, 4.699e-07, 0.0, -1.0, 4.699e-07, 0.0, -1.0, 4.699e-07, 0.0, -1.0, 4.699e-07, 0.0, -1.0, 4.699e-07, 0.0, -1.0, 4.699e-07, 0.0, -1.0, 4.699e-07, 0.0, -1.0, 4.699e-07, 0.0, -1.0, 4.699e-07, 0.0, -1.0, 4.699e-07, 0.0, -1.0, 4.699e-07, 0.0, -1.0, 4.699e-07, 0.0, -1.0, 4.699e-07, 0.0, -1.0, 4.699e-07, 0.0, -1.0, 4.699e-07, 0.0, -1.0, 4.699e-07, 0.0, -1.0, 1.282e-08, 0.0, -1.0, 1.743e-08, 0.0, -1.0, 4.699e-07, 0.0, -1.0, 4.699e-07, 0.0, -1.0, 4.699e-07, 0.0, -1.0, 4.699e-07, 0.0, -1.0, 4.699e-07, 0.0, -1.0, 4.699e-07, 0.0, -1.0, 4.699e-07, 0.0, -1.0, 4.699e-07, 0.0, -1.0, 4.699e-07, 0.0, -1.0, 4.699e-07, 0.0, -1.0, 4.699e-07, 0.0, -1.0, 4.699e-07, 0.0, -1.0, 4.699e-07, 0.0, -1.0, 4.699e-07, 0.0, -1.0, 4.699e-07, 0.0, -1.0, 4.699e-07, 0.0, -1.0, 4.699e-07, 0.0, -1.0, 4.699e-07, 0.0, -1.0, 4.699e-07, 0.0, -1.0, 4.699e-07, 0.0, -1.0, 4.699e-07, 0.0, -1.0, 4.699e-07, 0.0, -1.0, 4.699e-07, 0.0, -1.0, 4.699e-07, 0.0, -1.0, 4.699e-07, 0.0, -1.0, 4.699e-07, 0.0, -1.0, 4.699e-07, 0.0, -1.0, 4.699e-07, 0.0, -1.0, 4.699e-07, 0.0, -1.0, 4.699e-07, 0.0, -1.0, 4.699e-07, 0.0, -1.0, 4.699e-07, 0.0, -1.0, 4.699e-07, 0.0, -1.0, 4.699e-07, 0.0, -1.0, 4.699e-07, 0.0, -1.0, 4.699e-07, 0.0, -1.0, 4.699e-07, 0.0, -1.0, 1.743e-08, 0.0, -1.0, 1.282e-08, 0.0, -1.0, -3.961e-07, 0.0, -1.0, -3.961e-07, 0.0, -1.0, -3.961e-07, 0.0, -1.0, -3.961e-07, 0.0, -1.0, -3.961e-07, 0.0, -1.0, -3.961e-07, 0.0, -1.0, -3.961e-07, 0.0, -1.0, 1.282e-08, 0.0, -1.0, 1.743e-08, 0.0, -1.0, -3.961e-07, 0.0, -1.0, -3.961e-07, 0.0, -1.0, -3.961e-07, 0.0, -1.0, -3.961e-07, 0.0, -1.0, -3.961e-07, 0.0, -1.0, 0.0, 1.0, 0.0, 0.0, 1.0, 0.0, 0.0, 1.0, 0.0, 0.0, 1.0, 0.0, -1.0, 0.0, 0.0, -1.0, 0.0, 0.0, -1.0, 0.0, 0.0, -1.0, 0.0, 0.0, 1.0, 0.0, 0.0, 1.0, 0.0, 0.0, 1.0, 0.0, 0.0, 1.0, 0.0, 0.0, 0.0, -1.0, 0.0, 0.0, -1.0, 0.0, 0.0, -1.0, 0.0, 0.0, -1.0, 0.0, 0.07846, 0.9969, 0.0, 0.07846, 0.9969, 0.0, 0.07846, 0.9969, 0.0, 0.07846, 0.9969, 0.0, 0.2334, 0.9724, 0.0, 0.2334, 0.9724, 0.0, 0.2334, 0.9724, 0.0, 0.2334, 0.9724, 0.0, 0.3827, 0.9239, 0.0, 0.3827, 0.9239, 0.0, 0.3827, 0.9239, 0.0, 0.3827, 0.9239, 0.0, 0.5225, 0.8526, 0.0, 0.5225, 0.8526, 0.0, 0.5225, 0.8526, 0.0, 0.5225, 0.8526, 0.0, 0.6494, 0.7604, 0.0, 0.6494, 0.7604, 0.0, 0.6494, 0.7604, 0.0, 0.6494, 0.7604, 0.0, 0.7604, 0.6494, 0.0, 0.7604, 0.6494, 0.0, 0.7604, 0.6494, 0.0, 0.7604, 0.6494, 0.0, 0.8526, 0.5225, 0.0, 0.8526, 0.5225, 0.0, 0.8526, 0.5225, 0.0, 0.8526, 0.5225, 0.0, 0.9239, 0.3827, 0.0, 0.9239, 0.3827, 0.0, 0.9239, 0.3827, 0.0, 0.9239, 0.3827, 0.0, 0.9724, 0.2334, 0.0, 0.9724, 0.2334, 0.0, 0.9724, 0.2334, 0.0, 0.9724, 0.2334, 0.0, 0.9969, 0.07846, 0.0, 0.9969, 0.07846, 0.0, 0.9969, 0.07846, 0.0, 0.9969, 0.07846, 0.0, 0.07846, -0.9969, 0.0, 0.07846, -0.9969, 0.0, 0.07846, -0.9969, 0.0, 0.07846, -0.9969, 0.0, 0.2334, -0.9724, 0.0, 0.2334, -0.9724, 0.0, 0.2334, -0.9724, 0.0, 0.2334, -0.9724, 0.0, 0.3827, -0.9239, 0.0, 0.3827, -0.9239, 0.0, 0.3827, -0.9239, 0.0, 0.3827, -0.9239, 0.0, 0.5225, -0.8526, 0.0, 0.5225, -0.8526, 0.0, 0.5225, -0.8526, 0.0, 0.5225, -0.8526, 0.0, 0.6494, -0.7604, 0.0, 0.6494, -0.7604, 0.0, 0.6494, -0.7604, 0.0, 0.6494, -0.7604, 0.0, 0.7604, -0.6494, 0.0, 0.7604, -0.6494, 0.0, 0.7604, -0.6494, 0.0, 0.7604, -0.6494, 0.0, 0.8526, -0.5225, 0.0, 0.8526, -0.5225, 0.0, 0.8526, -0.5225, 0.0, 0.8526, -0.5225, 0.0, 0.9239, -0.3827, 0.0, 0.9239, -0.3827, 0.0, 0.9239, -0.3827, 0.0, 0.9239, -0.3827, 0.0, 0.9724, -0.2334, 0.0, 0.9724, -0.2334, 0.0, 0.9724, -0.2334, 0.0, 0.9724, -0.2334, 0.0, 0.9969, -0.07846, 0.0, 0.9969, -0.07846, 0.0, 0.9969, -0.07846, 0.0, 0.9969, -0.07846, 0.0, -0.9969, -0.07846, 0.0, -0.9969, -0.07846, 0.0, -0.9969, -0.07846, 0.0, -0.9969, -0.07846, 0.0, -0.9724, -0.2334, 0.0, -0.9724, -0.2334, 0.0, -0.9724, -0.2334, 0.0, -0.9724, -0.2334, 0.0, -0.9239, -0.3827, 0.0, -0.9239, -0.3827, 0.0, -0.9239, -0.3827, 0.0, -0.9239, -0.3827, 0.0, -0.8526, -0.5225, 0.0, -0.8526, -0.5225, 0.0, -0.8526, -0.5225, 0.0, -0.8526, -0.5225, 0.0, -0.7604, -0.6494, 0.0, -0.7604, -0.6494, 0.0, -0.7604, -0.6494, 0.0, -0.7604, -0.6494, 0.0, -0.6494, -0.7604, 0.0, -0.6494, -0.7604, 0.0, -0.6494, -0.7604, 0.0, -0.6494, -0.7604, 0.0, -0.5225, -0.8526, 0.0, -0.5225, -0.8526, 0.0, -0.5225, -0.8526, 0.0, -0.5225, -0.8526, 0.0, -0.3827, -0.9239, 0.0, -0.3827, -0.9239, 0.0, -0.3827, -0.9239, 0.0, -0.3827, -0.9239, 0.0, -0.2334, -0.9724, 0.0, -0.2334, -0.9724, 0.0, -0.2334, -0.9724, 0.0, -0.2334, -0.9724, 0.0, -0.07846, -0.9969, 0.0, -0.07846, -0.9969, 0.0, -0.07846, -0.9969, 0.0, -0.07846, -0.9969, 0.0, -0.07846, 0.9969, 0.0, -0.07846, 0.9969, 0.0, -0.07846, 0.9969, 0.0, -0.07846, 0.9969, 0.0, -0.2334, 0.9724, 0.0, -0.2334, 0.9724, 0.0, -0.2334, 0.9724, 0.0, -0.2334, 0.9724, 0.0, -0.3827, 0.9239, 0.0, -0.3827, 0.9239, 0.0, -0.3827, 0.9239, 0.0, -0.3827, 0.9239, 0.0, -0.5225, 0.8526, 0.0, -0.5225, 0.8526, 0.0, -0.5225, 0.8526, 0.0, -0.5225, 0.8526, 0.0, -0.6494, 0.7604, 0.0, -0.6494, 0.7604, 0.0, -0.6494, 0.7604, 0.0, -0.6494, 0.7604, 0.0, -0.7604, 0.6494, 0.0, -0.7604, 0.6494, 0.0, -0.7604, 0.6494, 0.0, -0.7604, 0.6494, 0.0, -0.8526, 0.5225, 0.0, -0.8526, 0.5225, 0.0, -0.8526, 0.5225, 0.0, -0.8526, 0.5225, 0.0, -0.9239, 0.3827, 0.0, -0.9239, 0.3827, 0.0, -0.9239, 0.3827, 0.0, -0.9239, 0.3827, 0.0, -0.9724, 0.2334, 0.0, -0.9724, 0.2334, 0.0, -0.9724, 0.2334, 0.0, -0.9724, 0.2334, 0.0, -0.9969, 0.07846, 0.0, -0.9969, 0.07846, 0.0, -0.9969, 0.07846, 0.0, -0.9969, 0.07846, 0.0])] * 3)])
me_cube_010 = bpy.data.meshes.new('Cube.010')
me_cube_010.from_pydata([(0.7, 1.725, 0.08459), (1.0, 1.425, 0.08459), (0.7927, 1.71, 0.08459), (0.8763, 1.668, 0.08459), (0.9427, 1.601, 0.08459), (0.9853, 1.518, 0.08459), (1.0, -1.425, 0.08459), (0.7, -1.725, 0.08459), (0.9853, -1.518, 0.08459), (0.9427, -1.601, 0.08459), (0.8763, -1.668, 0.08459), (0.7927, -1.71, 0.08459), (-1.0, 1.425, 0.08459), (-0.7, 1.725, 0.08459), (-0.9853, 1.518, 0.08459), (-0.9427, 1.601, 0.08459), (-0.8763, 1.668, 0.08459), (-0.7927, 1.71, 0.08459), (-0.7, -1.725, 0.08459), (-1.0, -1.425, 0.08459), (-0.7927, -1.71, 0.08459), (-0.8763, -1.668, 0.08459), (-0.9427, -1.601, 0.08459), (-0.9853, -1.518, 0.08459), (0.7, 1.725, -9.388e-07), (1.0, 1.425, -9.388e-07), (0.7927, 1.71, -9.388e-07), (0.8763, 1.668, -9.388e-07), (0.9427, 1.601, -9.388e-07), (0.9853, 1.518, -9.388e-07), (1.0, -1.425, -9.388e-07), (0.7, -1.725, -9.388e-07), (0.9853, -1.518, -9.388e-07), (0.9427, -1.601, -9.388e-07), (0.8763, -1.668, -9.388e-07), (0.7927, -1.71, -9.388e-07), (-1.0, 1.425, -9.388e-07), (-0.7, 1.725, -9.388e-07), (-0.9853, 1.518, -9.388e-07), (-0.9427, 1.601, -9.388e-07), (-0.8763, 1.668, -9.388e-07), (-0.7927, 1.71, -9.388e-07), (-0.7, -1.725, -9.388e-07), (-1.0, -1.425, -9.388e-07), (-0.7927, -1.71, -9.388e-07), (-0.8763, -1.668, -9.388e-07), (-0.9427, -1.601, -9.388e-07), (-0.9853, -1.518, -9.388e-07)], [], [(1, 5, 4, 3, 2, 0, 13, 17, 16, 15, 14, 12, 19, 23, 22, 21, 20, 18, 7, 11, 10, 9, 8, 6), (25, 30, 32, 33, 34, 35, 31, 42, 44, 45, 46, 47, 43, 36, 38, 39, 40, 41, 37, 24, 26, 27, 28, 29), (18, 20, 44, 42), (13, 0, 24, 37), (8, 9, 33, 32), (20, 21, 45, 44), (1, 6, 30, 25), (6, 8, 32, 30), (21, 22, 46, 45), (19, 12, 36, 43), (5, 1, 25, 29), (17, 13, 37, 41), (22, 23, 47, 46), (7, 18, 42, 31), (4, 5, 29, 28), (16, 17, 41, 40), (23, 19, 43, 47), (3, 4, 28, 27), (15, 16, 40, 39), (11, 7, 31, 35), (2, 3, 27, 26), (14, 15, 39, 38), (10, 11, 35, 34), (0, 2, 26, 24), (12, 14, 38, 36), (9, 10, 34, 33)])
me_cube_010.polygons.foreach_set('use_smooth', [True] * 26)
_k = set([(0, 2), (0, 13), (0, 24), (1, 5), (1, 6), (1, 25), (2, 3), (2, 26), (3, 4), (3, 27), (4, 5), (4, 28), (5, 29), (6, 8), (6, 30), (7, 11), (7, 18), (7, 31), (8, 9), (8, 32), (9, 10), (9, 33), (10, 11), (10, 34), (11, 35), (12, 14), (12, 19), (12, 36), (13, 17), (13, 37), (14, 15), (14, 38), (15, 16), (15, 39), (16, 17), (16, 40), (17, 41), (18, 20), (18, 42), (19, 23), (19, 43), (20, 21), (20, 44), (21, 22), (21, 45), (22, 23), (22, 46), (23, 47), (24, 26), (24, 37), (25, 29), (25, 30), (26, 27), (27, 28), (28, 29), (30, 32), (31, 35), (31, 42), (32, 33), (33, 34), (34, 35), (36, 38), (36, 43), (37, 41), (38, 39), (39, 40), (40, 41), (42, 44), (43, 47), (44, 45), (45, 46), (46, 47)])
me_cube_010.attributes.new('sharp_edge', 'BOOLEAN', 'EDGE').data.foreach_set('value', [ (min(e.vertices), max(e.vertices)) in _k for e in me_cube_010.edges])
_uv = me_cube_010.uv_layers.new(name='UVMap')
_uv.uv.foreach_set('vector', [0.0, 0.0, 0.0, 0.0, 0.0, 0.0, 0.0, 0.0, 0.0, 0.0, 0.0, 0.0, 0.0, 0.0, 0.0, 0.0, 0.0, 0.0, 0.0, 0.0, 0.0, 0.0, 0.0, 0.0, 0.0, 0.0, 0.0, 0.0, 0.0, 0.0, 0.0, 0.0, 0.0, 0.0, 0.0, 0.0, 0.0, 0.0, 0.0, 0.0, 0.0, 0.0, 0.0, 0.0, 0.0, 0.0, 0.0, 0.0, 0.0, 0.0, 0.0, 0.0, 0.0, 0.0, 0.0, 0.0, 0.0, 0.0, 0.0, 0.0, 0.0, 0.0, 0.0, 0.0, 0.0, 0.0, 0.0, 0.0, 0.0, 0.0, 0.0, 0.0, 0.0, 0.0, 0.0, 0.0, 0.0, 0.0, 0.0, 0.0, 0.0, 0.0, 0.0, 0.0, 0.0, 0.0, 0.0, 0.0, 0.0, 0.0, 0.0, 0.0, 0.0, 0.0, 0.0, 0.0, 0.0, 0.0, 0.0, 0.0, 0.0, 0.0, 0.0, 0.0, 0.0, 0.0, 0.0, 0.0, 0.0, 0.0, 0.0, 0.0, 0.0, 0.0, 0.0, 0.0, 0.0, 0.0, 0.0, 0.0, 0.0, 0.0, 0.0, 0.0, 0.0, 0.0, 0.0, 0.0, 0.0, 0.0, 0.0, 0.0, 0.0, 0.0, 0.0, 0.0, 0.0, 0.0, 0.0, 0.0, 0.0, 0.0, 0.0, 0.0, 0.0, 0.0, 0.0, 0.0, 0.0, 0.0, 0.0, 0.0, 0.0, 0.0, 0.0, 0.0, 0.0, 0.0, 0.0, 0.0, 0.0, 0.0, 0.0, 0.0, 0.0, 0.0, 0.0, 0.0, 0.0, 0.0, 0.0, 0.0, 0.0, 0.0, 0.0, 0.0, 0.0, 0.0, 0.0, 0.0, 0.0, 0.0, 0.0, 0.0, 0.0, 0.0, 0.0, 0.0, 0.0, 0.0, 0.0, 0.0, 0.0, 0.0, 0.0, 0.0, 0.0, 0.0, 0.0, 0.0, 0.0, 0.0, 0.0, 0.0, 0.0, 0.0, 0.0, 0.0, 0.0, 0.0, 0.0, 0.0, 0.0, 0.0, 0.0, 0.0, 0.0, 0.0, 0.0, 0.0, 0.0, 0.0, 0.0, 0.0, 0.0, 0.0, 0.0, 0.0, 0.0, 0.0, 0.0, 0.0, 0.0, 0.0, 0.0, 0.0, 0.0, 0.0, 0.0, 0.0, 0.0, 0.0, 0.0, 0.0, 0.0, 0.0, 0.0, 0.0, 0.0, 0.0, 0.0, 0.0, 0.0, 0.0, 0.0, 0.0, 0.0, 0.0, 0.0, 0.0, 0.0, 0.0, 0.0, 0.0, 0.0, 0.0, 0.0, 0.0, 0.0, 0.0, 0.0, 0.0, 0.0, 0.0, 0.0, 0.0, 0.0, 0.0, 0.0, 0.0, 0.0, 0.0, 0.0, 0.0, 0.0, 0.0, 0.0, 0.0])
me_cube_010.update()
me_cube_010.normals_split_custom_set([tuple(v) for v in zip(*[iter([-2.186e-09, 0.0, 1.0, -2.186e-09, 0.0, 1.0, -2.186e-09, 0.0, 1.0, -2.186e-09, 0.0, 1.0, -2.186e-09, 0.0, 1.0, -2.186e-09, 0.0, 1.0, -2.186e-09, 0.0, 1.0, -2.186e-09, 0.0, 1.0, -2.186e-09, 0.0, 1.0, -2.186e-09, 0.0, 1.0, -2.186e-09, 0.0, 1.0, -2.186e-09, 0.0, 1.0, -2.186e-09, 0.0, 1.0, -2.186e-09, 0.0, 1.0, -2.186e-09, 0.0, 1.0, -2.186e-09, 0.0, 1.0, -2.186e-09, 0.0, 1.0, -2.186e-09, 0.0, 1.0, -2.186e-09, 0.0, 1.0, -2.186e-09, 0.0, 1.0, -2.186e-09, 0.0, 1.0, -2.186e-09, 0.0, 1.0, -2.186e-09, 0.0, 1.0, -2.186e-09, 0.0, 1.0, -1.042e-15, 0.0, -1.0, -1.042e-15, 0.0, -1.0, -1.042e-15, 0.0, -1.0, -1.042e-15, 0.0, -1.0, -1.042e-15, 0.0, -1.0, -1.042e-15, 0.0, -1.0, -1.042e-15, 0.0, -1.0, -1.042e-15, 0.0, -1.0, -1.042e-15, 0.0, -1.0, -1.042e-15, 0.0, -1.0, -1.042e-15, 0.0, -1.0, -1.042e-15, 0.0, -1.0, -1.042e-15, 0.0, -1.0, -1.042e-15, 0.0, -1.0, -1.042e-15, 0.0, -1.0, -1.042e-15, 0.0, -1.0, -1.042e-15, 0.0, -1.0, -1.042e-15, 0.0, -1.0, -1.042e-15, 0.0, -1.0, -1.042e-15, 0.0, -1.0, -1.042e-15, 0.0, -1.0, -1.042e-15, 0.0, -1.0, -1.042e-15, 0.0, -1.0, -1.042e-15, 0.0, -1.0, -0.1564, -0.9877, 0.0, -0.1564, -0.9877, 0.0, -0.1564, -0.9877, 0.0, -0.1564, -0.9877, 0.0, 0.0, 1.0, 0.0, 0.0, 1.0, 0.0, 0.0, 1.0, 0.0, 0.0, 1.0, 0.0, 0.891, -0.454, 0.0, 0.891, -0.454, 0.0, 0.891, -0.454, 0.0, 0.891, -0.454, 0.0, -0.454, -0.891, 0.0, -0.454, -0.891, 0.0, -0.454, -0.891, 0.0, -0.454, -0.891, 0.0, 1.0, 0.0, 0.0, 1.0, 0.0, 0.0, 1.0, 0.0, 0.0, 1.0, 0.0, 0.0, 0.9877, -0.1564, 0.0, 0.9877, -0.1564, 0.0, 0.9877, -0.1564, 0.0, 0.9877, -0.1564, 0.0, -0.7071, -0.7071, 0.0, -0.7071, -0.7071, 0.0, -0.7071, -0.7071, 0.0, -0.7071, -0.7071, 0.0, -1.0, 0.0, 0.0, -1.0, 0.0, 0.0, -1.0, 0.0, 0.0, -1.0, 0.0, 0.0, 0.9877, 0.1564, 0.0, 0.9877, 0.1564, 0.0, 0.9877, 0.1564, 0.0, 0.9877, 0.1564, 0.0, -0.1564, 0.9877, 0.0, -0.1564, 0.9877, 0.0, -0.1564, 0.9877, 0.0, -0.1564, 0.9877, 0.0, -0.891, -0.454, 0.0, -0.891, -0.454, 0.0, -0.891, -0.454, 0.0, -0.891, -0.454, 0.0, 0.0, -1.0, 0.0, 0.0, -1.0, 0.0, 0.0, -1.0, 0.0, 0.0, -1.0, 0.0, 0.891, 0.454, 0.0, 0.891, 0.454, 0.0, 0.891, 0.454, 0.0, 0.891, 0.454, 0.0, -0.454, 0.891, 0.0, -0.454, 0.891, 0.0, -0.454, 0.891, 0.0, -0.454, 0.891, 0.0, -0.9877, -0.1564, 0.0, -0.9877, -0.1564, 0.0, -0.9877, -0.1564, 0.0, -0.9877, -0.1564, 0.0, 0.7071, 0.7071, 0.0, 0.7071, 0.7071, 0.0, 0.7071, 0.7071, 0.0, 0.7071, 0.7071, 0.0, -0.7071, 0.7071, 0.0, -0.7071, 0.7071, 0.0, -0.7071, 0.7071, 0.0, -0.7071, 0.7071, 0.0, 0.1564, -0.9877, 0.0, 0.1564, -0.9877, 0.0, 0.1564, -0.9877, 0.0, 0.1564, -0.9877, 0.0, 0.454, 0.891, 0.0, 0.454, 0.891, 0.0, 0.454, 0.891, 0.0, 0.454, 0.891, 0.0, -0.891, 0.454, 0.0, -0.891, 0.454, 0.0, -0.891, 0.454, 0.0, -0.891, 0.454, 0.0, 0.454, -0.891, 0.0, 0.454, -0.891, 0.0, 0.454, -0.891, 0.0, 0.454, -0.891, 0.0, 0.1564, 0.9877, 0.0, 0.1564, 0.9877, 0.0, 0.1564, 0.9877, 0.0, 0.1564, 0.9877, 0.0, -0.9877, 0.1564, 0.0, -0.9877, 0.1564, 0.0, -0.9877, 0.1564, 0.0, -0.9877, 0.1564, 0.0, 0.7071, -0.7071, 0.0, 0.7071, -0.7071, 0.0, 0.7071, -0.7071, 0.0, 0.7071, -0.7071, 0.0])] * 3)])
me_cube_001 = bpy.data.meshes.new('Cube.001')
me_cube_001.from_pydata([(-0.6416, -0.4184, -0.7971), (-0.6416, -0.4184, 0.7971), (-0.6416, 0.4184, -0.7971), (-0.6416, 0.4184, 0.7971), (0.6416, -0.4184, -0.7971), (0.6416, -0.4184, 0.7971), (0.6416, 0.4184, -0.7971), (0.6416, 0.4184, 0.7971)], [], [(0, 1, 3, 2), (2, 3, 7, 6), (6, 7, 5, 4), (4, 5, 1, 0), (2, 6, 4, 0), (7, 3, 1, 5)])
_uv = me_cube_001.uv_layers.new(name='UVMap')
_uv.uv.foreach_set('vector', [0.375, 0.0, 0.625, 0.0, 0.625, 0.25, 0.375, 0.25, 0.375, 0.25, 0.625, 0.25, 0.625, 0.5, 0.375, 0.5, 0.375, 0.5, 0.625, 0.5, 0.625, 0.75, 0.375, 0.75, 0.375, 0.75, 0.625, 0.75, 0.625, 1.0, 0.375, 1.0, 0.125, 0.5, 0.375, 0.5, 0.375, 0.75, 0.125, 0.75, 0.625, 0.5, 0.875, 0.5, 0.875, 0.75, 0.625, 0.75])
me_cube_001.update()
me_cube_003 = bpy.data.meshes.new('Cube.003')
me_cube_003.from_pydata([(-0.6416, -0.4184, -0.7971), (-0.6416, -0.4184, 0.7971), (-0.6416, 0.4184, -0.7971), (-0.6416, 0.4184, 0.7971), (0.6416, -0.4184, -0.7971), (0.6416, -0.4184, 0.7971), (0.6416, 0.4184, -0.7971), (0.6416, 0.4184, 0.7971)], [], [(0, 1, 3, 2), (2, 3, 7, 6), (6, 7, 5, 4), (4, 5, 1, 0), (2, 6, 4, 0), (7, 3, 1, 5)])
_uv = me_cube_003.uv_layers.new(name='UVMap')
_uv.uv.foreach_set('vector', [0.375, 0.0, 0.625, 0.0, 0.625, 0.25, 0.375, 0.25, 0.375, 0.25, 0.625, 0.25, 0.625, 0.5, 0.375, 0.5, 0.375, 0.5, 0.625, 0.5, 0.625, 0.75, 0.375, 0.75, 0.375, 0.75, 0.625, 0.75, 0.625, 1.0, 0.375, 1.0, 0.125, 0.5, 0.375, 0.5, 0.375, 0.75, 0.125, 0.75, 0.625, 0.5, 0.875, 0.5, 0.875, 0.75, 0.625, 0.75])
me_cube_003.update()

# ---- objects
ob_cube = bpy.data.objects.new('Cube', me_cube_002)
ob_cube_015 = bpy.data.objects.new('Cube.015', me_cube_010)
ob_cube_001 = bpy.data.objects.new('Cube.001', me_cube_001)
ob_cube_002 = bpy.data.objects.new('Cube.002', me_cube_003)

# ---- transforms, parenting, visibility, modifiers, constraints
ob_cube.location = (0.0, 0.0, 0.0)
ob_cube.color = (0.8, 0.8, 0.8, 1.0)
_m = ob_cube.modifiers.new('Boolean', 'BOOLEAN')
_m.object = ob_cube_015
_m.operation = 'UNION'
ob_cube_015.location = (0.0, -0.4, 0.3844)
ob_cube_015.rotation_euler = (0.0, 0.0, 1.571)
ob_cube_015.scale = (0.08, 0.08, 1.0)
ob_cube_015.color = (0.8, 0.8, 0.8, 1.0)
_m = ob_cube_015.modifiers.new('Boolean', 'BOOLEAN')
_m.object = ob_cube_001
_m = ob_cube_015.modifiers.new('Boolean.001', 'BOOLEAN')
_m.object = ob_cube_002
ob_cube_001.location = (0.0, -0.8275, 0.0)
ob_cube_002.location = (0.0, 0.0, 1.218)
ob_cube_002.scale = (1.0, 1.4, 1.0)

# ---- collection membership
scene.collection.objects.link(ob_cube)
scene.collection.objects.link(ob_cube_015)
scene.collection.objects.link(ob_cube_001)
scene.collection.objects.link(ob_cube_002)

# ---- scene / render settings (as saved in the file)
scene.frame_start = 1; scene.frame_end = 250; scene.frame_set(1)
scene.render.engine = 'BLENDER_EEVEE_NEXT'
scene.cycles.sampling_pattern = 'TABULATED_SOBOL'
scene.eevee.ray_tracing_options.trace_max_roughness = 0.0
bpy.context.view_layer.update()

# ---- added for rendering (the .blend has no active camera and no usable light): camera, sun
cam_auto = bpy.data.cameras.new('AutoCamera')
cam_auto.lens = 50.0
cam_auto.sensor_width = 36.0
cam_auto.clip_end = 1000.0
ob_auto_camera = bpy.data.objects.new('AutoCamera', cam_auto)
scene.collection.objects.link(ob_auto_camera)
ob_auto_camera.location = (3.32437, -4.31928, 3.26849)
ob_auto_camera.rotation_euler = (1.09748, -7.21219e-08, 0.694738)
scene.camera = ob_auto_camera
light_auto_sun = bpy.data.lights.new('AutoSun', 'SUN')
light_auto_sun.energy = 3.0
light_auto_sun.angle = 0.0523599
ob_auto_sun = bpy.data.objects.new('AutoSun', light_auto_sun)
scene.collection.objects.link(ob_auto_sun)
ob_auto_sun.rotation_euler = (0.872665, 0.174533, 0.523599)
bpy.context.view_layer.update()
